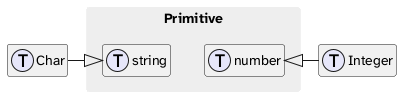

The diagram above was rendered by PlantUML. Its source (embedded in the PNG):
@startuml types_diagram_of_package_core

skinparam linetype ortho
skinparam packageStyle rectangle
skinparam PackageBorderColor transparent
skinparam PackageBackgroundColor #EEEEEE
skinparam defaultFontName "Atkinson Hyperlegible Next"

hide empty members

!function $type($name)
!return "struct " + $name + " << (T,lavender) >>"
!endfunction


package Primitive{
  $type(number)
  $type(string)
}

$type(Char)
Char -right-|> string

$type(Integer) 
number <|-right- Integer

@enduml